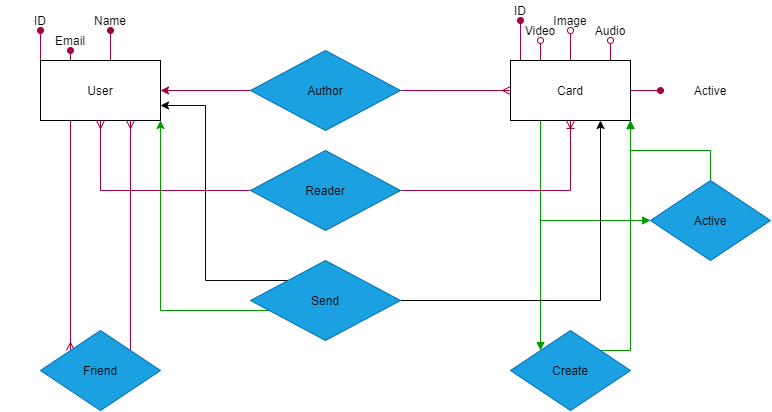

The diagram above was exported from draw.io. Its source (the exported page's mxGraphModel, read from the mxfile embedded in the PNG):
<mxGraphModel dx="673" dy="521" grid="1" gridSize="10" guides="1" tooltips="1" connect="1" arrows="1" fold="1" page="1" pageScale="1" pageWidth="827" pageHeight="1169" background="#ffffff" math="0" shadow="0">
  <root>
    <mxCell id="0" />
    <mxCell id="1" parent="0" />
    <mxCell id="2" style="edgeStyle=orthogonalEdgeStyle;rounded=0;orthogonalLoop=1;jettySize=auto;html=1;exitX=0;exitY=0;exitDx=0;exitDy=0;entryX=0.5;entryY=1;entryDx=0;entryDy=0;endArrow=oval;endFill=1;fontColor=#292929;strokeColor=#A50040;" parent="1" source="6" edge="1">
      <mxGeometry relative="1" as="geometry">
        <mxPoint x="80" y="60" as="targetPoint" />
      </mxGeometry>
    </mxCell>
    <mxCell id="3" style="edgeStyle=orthogonalEdgeStyle;rounded=0;orthogonalLoop=1;jettySize=auto;html=1;exitX=0.25;exitY=0;exitDx=0;exitDy=0;entryX=0.5;entryY=1;entryDx=0;entryDy=0;endArrow=oval;endFill=1;fontColor=#292929;strokeColor=#A50040;" parent="1" source="6" target="16" edge="1">
      <mxGeometry relative="1" as="geometry" />
    </mxCell>
    <mxCell id="4" style="edgeStyle=orthogonalEdgeStyle;rounded=0;orthogonalLoop=1;jettySize=auto;html=1;exitX=0.5;exitY=0;exitDx=0;exitDy=0;entryX=0.5;entryY=1;entryDx=0;entryDy=0;endArrow=oval;endFill=1;fontColor=#292929;strokeColor=#A50040;" parent="1" source="6" target="17" edge="1">
      <mxGeometry relative="1" as="geometry" />
    </mxCell>
    <mxCell id="5" style="edgeStyle=orthogonalEdgeStyle;rounded=0;orthogonalLoop=1;jettySize=auto;html=1;exitX=0.25;exitY=1;exitDx=0;exitDy=0;entryX=0;entryY=0;entryDx=0;entryDy=0;endArrow=ERmany;endFill=0;fillColor=#d80073;strokeColor=#A50040;" parent="1" source="6" target="23" edge="1">
      <mxGeometry relative="1" as="geometry" />
    </mxCell>
    <mxCell id="6" value="User" style="rounded=0;whiteSpace=wrap;html=1;" parent="1" vertex="1">
      <mxGeometry x="80" y="90" width="120" height="60" as="geometry" />
    </mxCell>
    <mxCell id="7" style="edgeStyle=orthogonalEdgeStyle;rounded=0;orthogonalLoop=1;jettySize=auto;html=1;exitX=0.25;exitY=0;exitDx=0;exitDy=0;endArrow=oval;endFill=1;fontColor=#292929;strokeColor=#A50040;" parent="1" source="12" target="18" edge="1">
      <mxGeometry relative="1" as="geometry">
        <Array as="points">
          <mxPoint x="560" y="90" />
        </Array>
      </mxGeometry>
    </mxCell>
    <mxCell id="8" style="edgeStyle=orthogonalEdgeStyle;rounded=0;orthogonalLoop=1;jettySize=auto;html=1;exitX=0.25;exitY=0;exitDx=0;exitDy=0;entryX=0.5;entryY=1;entryDx=0;entryDy=0;endArrow=oval;endFill=0;fontColor=#292929;strokeColor=#A50040;" parent="1" source="12" target="19" edge="1">
      <mxGeometry relative="1" as="geometry" />
    </mxCell>
    <mxCell id="9" style="edgeStyle=orthogonalEdgeStyle;rounded=0;orthogonalLoop=1;jettySize=auto;html=1;exitX=0.5;exitY=0;exitDx=0;exitDy=0;entryX=0.5;entryY=1;entryDx=0;entryDy=0;endArrow=oval;endFill=0;fontColor=#292929;strokeColor=#A50040;" parent="1" source="12" target="20" edge="1">
      <mxGeometry relative="1" as="geometry" />
    </mxCell>
    <mxCell id="10" style="edgeStyle=orthogonalEdgeStyle;rounded=0;orthogonalLoop=1;jettySize=auto;html=1;exitX=0.75;exitY=0;exitDx=0;exitDy=0;entryX=0.5;entryY=1;entryDx=0;entryDy=0;endArrow=oval;endFill=0;fontColor=#292929;strokeColor=#A50040;" parent="1" source="12" target="21" edge="1">
      <mxGeometry relative="1" as="geometry" />
    </mxCell>
    <mxCell id="11" style="edgeStyle=orthogonalEdgeStyle;rounded=0;orthogonalLoop=1;jettySize=auto;html=1;exitX=1;exitY=0.5;exitDx=0;exitDy=0;endArrow=oval;endFill=1;fillColor=#d80073;strokeColor=#A50040;fontColor=#292929;" parent="1" source="12" edge="1">
      <mxGeometry relative="1" as="geometry">
        <mxPoint x="699.9999999999998" y="120.05882352941171" as="targetPoint" />
      </mxGeometry>
    </mxCell>
    <mxCell id="41" style="edgeStyle=orthogonalEdgeStyle;rounded=0;orthogonalLoop=1;jettySize=auto;html=1;exitX=0.25;exitY=1;exitDx=0;exitDy=0;entryX=0;entryY=0;entryDx=0;entryDy=0;endArrow=block;endFill=1;strokeColor=#009900;" edge="1" parent="1" source="12" target="40">
      <mxGeometry relative="1" as="geometry" />
    </mxCell>
    <mxCell id="45" style="edgeStyle=orthogonalEdgeStyle;rounded=0;orthogonalLoop=1;jettySize=auto;html=1;exitX=0.25;exitY=1;exitDx=0;exitDy=0;entryX=0;entryY=0.5;entryDx=0;entryDy=0;endArrow=block;endFill=1;strokeColor=#009900;" edge="1" parent="1" source="12" target="43">
      <mxGeometry relative="1" as="geometry" />
    </mxCell>
    <mxCell id="12" value="Card" style="rounded=0;whiteSpace=wrap;html=1;" parent="1" vertex="1">
      <mxGeometry x="550" y="90" width="120" height="60" as="geometry" />
    </mxCell>
    <mxCell id="13" style="edgeStyle=orthogonalEdgeStyle;rounded=0;orthogonalLoop=1;jettySize=auto;html=1;exitX=1;exitY=0.5;exitDx=0;exitDy=0;endArrow=ERmany;endFill=0;fillColor=#d80073;strokeColor=#A50040;" parent="1" source="15" target="12" edge="1">
      <mxGeometry relative="1" as="geometry" />
    </mxCell>
    <mxCell id="14" style="edgeStyle=orthogonalEdgeStyle;rounded=0;orthogonalLoop=1;jettySize=auto;html=1;exitX=0;exitY=0.5;exitDx=0;exitDy=0;entryX=1;entryY=0.5;entryDx=0;entryDy=0;fillColor=#d80073;strokeColor=#A50040;" parent="1" source="15" target="6" edge="1">
      <mxGeometry relative="1" as="geometry" />
    </mxCell>
    <mxCell id="15" value="&lt;font color=&quot;#000000&quot;&gt;Author&lt;br&gt;&lt;/font&gt;" style="rhombus;whiteSpace=wrap;html=1;fillColor=#1ba1e2;strokeColor=#006EAF;fontColor=#ffffff;" parent="1" vertex="1">
      <mxGeometry x="290" y="80" width="150" height="80" as="geometry" />
    </mxCell>
    <UserObject label="Email" placeholders="1" name="Variable" id="16">
      <mxCell style="text;html=1;align=center;verticalAlign=middle;whiteSpace=wrap;overflow=hidden;fontColor=#080808;" parent="1" vertex="1">
        <mxGeometry x="70" y="60" width="80" height="20" as="geometry" />
      </mxCell>
    </UserObject>
    <UserObject label="Name" placeholders="1" name="Variable" id="17">
      <mxCell style="text;html=1;align=center;verticalAlign=middle;whiteSpace=wrap;overflow=hidden;fontColor=#080808;" parent="1" vertex="1">
        <mxGeometry x="110" y="40" width="80" height="20" as="geometry" />
      </mxCell>
    </UserObject>
    <UserObject label="ID" placeholders="1" name="Variable" id="18">
      <mxCell style="text;html=1;align=center;verticalAlign=middle;whiteSpace=wrap;overflow=hidden;fontColor=#080808;" parent="1" vertex="1">
        <mxGeometry x="520" y="30" width="80" height="20" as="geometry" />
      </mxCell>
    </UserObject>
    <UserObject label="Video" placeholders="1" name="Variable" id="19">
      <mxCell style="text;html=1;align=center;verticalAlign=middle;whiteSpace=wrap;overflow=hidden;fontColor=#080808;" parent="1" vertex="1">
        <mxGeometry x="540" y="50" width="80" height="20" as="geometry" />
      </mxCell>
    </UserObject>
    <UserObject label="Image" placeholders="1" name="Variable" id="20">
      <mxCell style="text;html=1;align=center;verticalAlign=middle;whiteSpace=wrap;overflow=hidden;fontColor=#080808;" parent="1" vertex="1">
        <mxGeometry x="570" y="40" width="80" height="20" as="geometry" />
      </mxCell>
    </UserObject>
    <UserObject label="Audio" placeholders="1" name="Variable" id="21">
      <mxCell style="text;html=1;align=center;verticalAlign=middle;whiteSpace=wrap;overflow=hidden;fontColor=#080808;" parent="1" vertex="1">
        <mxGeometry x="610" y="50" width="80" height="20" as="geometry" />
      </mxCell>
    </UserObject>
    <mxCell id="22" style="edgeStyle=orthogonalEdgeStyle;rounded=0;orthogonalLoop=1;jettySize=auto;html=1;exitX=1;exitY=0;exitDx=0;exitDy=0;entryX=0.75;entryY=1;entryDx=0;entryDy=0;endArrow=ERmany;endFill=0;fillColor=#d80073;strokeColor=#A50040;" parent="1" source="23" target="6" edge="1">
      <mxGeometry relative="1" as="geometry" />
    </mxCell>
    <mxCell id="23" value="&lt;font color=&quot;#000000&quot;&gt;Friend&lt;/font&gt;" style="rhombus;whiteSpace=wrap;html=1;fillColor=#1ba1e2;strokeColor=#006EAF;fontColor=#ffffff;" parent="1" vertex="1">
      <mxGeometry x="80" y="360" width="120" height="80" as="geometry" />
    </mxCell>
    <mxCell id="24" style="edgeStyle=orthogonalEdgeStyle;rounded=0;orthogonalLoop=1;jettySize=auto;html=1;exitX=1;exitY=0.5;exitDx=0;exitDy=0;entryX=0.5;entryY=1;entryDx=0;entryDy=0;endArrow=ERoneToMany;endFill=0;strokeColor=#A50040;fontColor=#292929;" parent="1" source="26" target="12" edge="1">
      <mxGeometry relative="1" as="geometry" />
    </mxCell>
    <mxCell id="25" style="edgeStyle=orthogonalEdgeStyle;rounded=0;orthogonalLoop=1;jettySize=auto;html=1;exitX=0;exitY=0.5;exitDx=0;exitDy=0;entryX=0.5;entryY=1;entryDx=0;entryDy=0;endArrow=ERmany;endFill=0;strokeColor=#A50040;fontColor=#292929;" parent="1" source="26" target="6" edge="1">
      <mxGeometry relative="1" as="geometry" />
    </mxCell>
    <mxCell id="26" value="&lt;font color=&quot;#000000&quot;&gt;Reader&lt;/font&gt;" style="rhombus;whiteSpace=wrap;html=1;fillColor=#1ba1e2;strokeColor=#006EAF;fontColor=#ffffff;" parent="1" vertex="1">
      <mxGeometry x="290" y="180" width="150" height="80" as="geometry" />
    </mxCell>
    <UserObject label="&lt;font color=&quot;#000000&quot;&gt;ID&lt;/font&gt;" placeholders="1" name="Variable" id="27">
      <mxCell style="text;html=1;strokeColor=none;fillColor=none;align=center;verticalAlign=middle;whiteSpace=wrap;overflow=hidden;" parent="1" vertex="1">
        <mxGeometry x="40" y="40" width="80" height="20" as="geometry" />
      </mxCell>
    </UserObject>
    <mxCell id="30" style="edgeStyle=orthogonalEdgeStyle;rounded=0;orthogonalLoop=1;jettySize=auto;html=1;exitX=0;exitY=0;exitDx=0;exitDy=0;entryX=1;entryY=0.75;entryDx=0;entryDy=0;strokeColor=#080808;" edge="1" parent="1" source="28" target="6">
      <mxGeometry relative="1" as="geometry" />
    </mxCell>
    <mxCell id="32" value="" style="edgeStyle=orthogonalEdgeStyle;rounded=0;orthogonalLoop=1;jettySize=auto;html=1;strokeColor=#009900;entryX=1;entryY=1;entryDx=0;entryDy=0;" edge="1" parent="1" source="28" target="6">
      <mxGeometry relative="1" as="geometry">
        <mxPoint x="425" y="430.0000000000001" as="targetPoint" />
        <Array as="points">
          <mxPoint x="200" y="340" />
        </Array>
      </mxGeometry>
    </mxCell>
    <mxCell id="35" style="edgeStyle=orthogonalEdgeStyle;rounded=0;orthogonalLoop=1;jettySize=auto;html=1;exitX=1;exitY=0.5;exitDx=0;exitDy=0;entryX=0.75;entryY=1;entryDx=0;entryDy=0;strokeColor=#080808;" edge="1" parent="1" source="28" target="12">
      <mxGeometry relative="1" as="geometry">
        <Array as="points">
          <mxPoint x="640" y="330" />
        </Array>
      </mxGeometry>
    </mxCell>
    <mxCell id="28" value="&lt;font color=&quot;#000000&quot;&gt;Send&lt;/font&gt;" style="rhombus;whiteSpace=wrap;html=1;fillColor=#1ba1e2;strokeColor=#006EAF;fontColor=#ffffff;" vertex="1" parent="1">
      <mxGeometry x="290" y="290" width="150" height="80" as="geometry" />
    </mxCell>
    <UserObject label="Active" placeholders="1" name="Variable" id="36">
      <mxCell style="text;html=1;align=center;verticalAlign=middle;whiteSpace=wrap;overflow=hidden;fontColor=#080808;" vertex="1" parent="1">
        <mxGeometry x="710" y="110" width="80" height="20" as="geometry" />
      </mxCell>
    </UserObject>
    <mxCell id="42" style="edgeStyle=orthogonalEdgeStyle;rounded=0;orthogonalLoop=1;jettySize=auto;html=1;exitX=1;exitY=0;exitDx=0;exitDy=0;entryX=1;entryY=1;entryDx=0;entryDy=0;endArrow=block;endFill=1;strokeColor=#009900;" edge="1" parent="1" source="40" target="12">
      <mxGeometry relative="1" as="geometry">
        <Array as="points">
          <mxPoint x="670" y="380" />
        </Array>
      </mxGeometry>
    </mxCell>
    <mxCell id="40" value="&lt;font color=&quot;#000000&quot;&gt;Create&lt;br&gt;&lt;/font&gt;" style="rhombus;whiteSpace=wrap;html=1;fillColor=#1ba1e2;strokeColor=#006EAF;fontColor=#ffffff;" vertex="1" parent="1">
      <mxGeometry x="550" y="360" width="120" height="80" as="geometry" />
    </mxCell>
    <mxCell id="46" style="edgeStyle=orthogonalEdgeStyle;rounded=0;orthogonalLoop=1;jettySize=auto;html=1;exitX=0.5;exitY=0;exitDx=0;exitDy=0;endArrow=block;endFill=1;strokeColor=#009900;" edge="1" parent="1" source="43">
      <mxGeometry relative="1" as="geometry">
        <mxPoint x="670" y="150" as="targetPoint" />
      </mxGeometry>
    </mxCell>
    <mxCell id="43" value="&lt;font color=&quot;#000000&quot;&gt;Active&lt;br&gt;&lt;/font&gt;" style="rhombus;whiteSpace=wrap;html=1;fillColor=#1ba1e2;strokeColor=#006EAF;fontColor=#ffffff;" vertex="1" parent="1">
      <mxGeometry x="690" y="210" width="120" height="80" as="geometry" />
    </mxCell>
  </root>
</mxGraphModel>